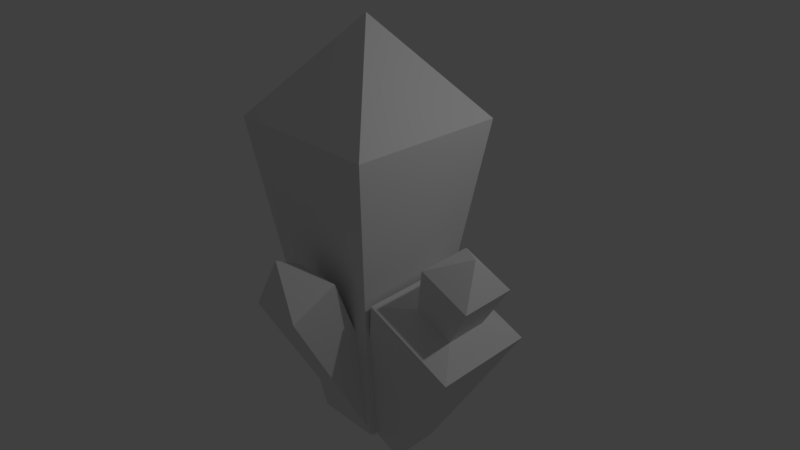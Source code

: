 # Source: crystal_1.blend  (saved by Blender 2.78.0; exported with 4.5.12 LTS)
import bpy
from mathutils import Matrix  # noqa: F401  (used for matrix-valued properties, if any)

bpy.ops.wm.read_factory_settings(use_empty=True)
scene = bpy.context.scene
scene.name = 'Scene'

# ---- collections
col_collection_1 = bpy.data.collections.new('Collection 1'); scene.collection.children.link(col_collection_1)

# ---- materials (node trees are filled in below, after node groups)
mat_material = bpy.data.materials.new('Material')
mat_material.alpha_threshold = 0.0
mat_material.use_transparent_shadow = False
mat_material.roughness = 0.5
mat_material.line_color = (0.0, 0.0, 0.0, 1.0)

# ---- material node trees

# ---- world
world_world = bpy.data.worlds.new('World'); scene.world = world_world
world_world.color = (0.05088, 0.05088, 0.05088)
world_world.use_sun_shadow = False
world_world.sun_shadow_jitter_overblur = 0.0
world_world.cycles.sampling_method = 'MANUAL'

# ---- cameras
cam_camera = bpy.data.cameras.new('Camera')
cam_camera.clip_end = 100.0
cam_camera.lens = 35.0
cam_camera.sensor_width = 32.0
cam_camera.sensor_height = 18.0
cam_camera.ortho_scale = 7.314
cam_camera.dof.focus_distance = 0.0
cam_camera.dof.aperture_fstop = 128.0

# ---- lights
light_lamp = bpy.data.lights.new('Lamp', 'POINT')
light_lamp.transmission_factor = 0.0
light_lamp.cutoff_distance = 30.0
light_lamp.energy = 100.0
light_lamp.shadow_buffer_clip_start = 1.001
light_lamp.shadow_soft_size = 0.1
light_lamp.shadow_maximum_resolution = 0.006
light_lamp.use_absolute_resolution = True

# ---- meshes
me_cube = bpy.data.meshes.new('Cube')
me_cube.from_pydata([(0.3784, 0.3784, -1.002), (0.3784, -0.3784, -1.002), (-0.3784, -0.3784, -1.002), (-0.3784, 0.3784, -1.002), (-1.341e-07, -1.788e-07, 0.6028), (0.3784, 4.691e-08, -1.002), (1.14e-07, 0.3784, -1.002), (0.8744, 0.8744, 0.239), (4.631e-08, -0.3784, -1.002), (0.8744, -0.8744, 0.239), (-0.3784, 1.823e-07, -1.002), (-0.8744, -0.8744, 0.239), (-0.8744, 0.8744, 0.239), (2.313e-07, 0.8744, 0.239), (-0.8744, 1.973e-07, 0.239), (-2.378e-07, -0.8744, 0.239), (0.8744, -2.717e-07, 0.239), (-1.49e-07, -1.788e-07, 1.533), (5.96e-08, 1.192e-07, -0.467), (0.1946, -0.2667, -0.9957), (0.7073, -0.6204, -0.3287), (0.1937, 0.2778, -0.9877), (0.7056, 0.4746, -0.3127), (0.6962, -0.2572, -1.07), (1.716, -0.6011, -0.4789), (0.6954, 0.2873, -1.062), (1.714, 0.4939, -0.4629), (1.034, -0.3046, -0.3357), (1.033, 0.1625, -0.3289), (1.464, 0.1707, -0.393), (1.464, -0.2963, -0.3998), (1.18, -0.3983, -0.1511), (1.179, 0.2129, -0.1423), (1.743, 0.2236, -0.2261), (1.743, -0.3876, -0.235), (1.578, -0.09852, -0.09235), (-0.1474, 0.1163, -0.9641), (-0.03899, 0.9809, -0.609), (-0.1474, 0.3389, -1.03), (0.2501, 0.4833, -1.033), (0.1441, 0.1163, -0.9641), (0.6479, 0.8176, -0.6504), (0.1441, 0.3389, -1.03), (0.0693, 0.3163, -0.9782), (-0.2614, 0.6739, -0.6155), (-0.2614, 1.013, -0.7164), (0.1834, 1.013, -0.7164), (0.1834, 0.6739, -0.6155), (0.2777, 0.1139, -0.9694), (0.4586, 0.2809, -1.024), (0.2824, 0.7518, -0.6779), (0.5583, 1.007, -0.7616), (0.8762, 0.698, -0.7482), (0.6004, 0.4432, -0.6645), (0.02063, -0.2842, -1.037), (0.1754, -1.33, -0.1295), (0.02063, -0.004222, -0.9905), (0.3301, -0.2842, -1.037), (0.3301, -0.004222, -0.9905), (-0.1101, -1.377, -0.3297), (-0.1101, -0.8607, -0.2443), (0.4609, -0.8607, -0.2443), (0.4609, -1.377, -0.3297)], [(17, 4)], [(18, 8, 2, 10), (16, 4, 9), (15, 4, 11), (14, 4, 12), (13, 6, 3, 12), (4, 13, 12), (4, 7, 13), (7, 0, 6, 13), (10, 14, 12, 3), (2, 11, 14, 10), (11, 4, 14), (8, 15, 11, 2), (1, 9, 15, 8), (9, 4, 15), (5, 16, 9, 1), (0, 7, 16, 5), (7, 4, 16), (6, 18, 10, 3), (0, 5, 18, 6), (5, 1, 8, 18), (19, 20, 22, 21), (21, 22, 26, 25), (25, 26, 24, 23), (23, 24, 20, 19), (21, 25, 23, 19), (22, 20, 27, 28), (27, 30, 34, 31), (20, 24, 30, 27), (26, 22, 28, 29), (24, 26, 29, 30), (34, 33, 35), (29, 28, 32, 33), (30, 29, 33, 34), (28, 27, 31, 32), (32, 31, 35), (31, 34, 35), (33, 32, 35), (44, 37, 45), (45, 37, 46), (46, 37, 47), (47, 37, 44), (38, 42, 40, 36), (51, 41, 52), (40, 47, 44, 36), (42, 46, 47, 40), (38, 45, 46, 42), (36, 44, 45, 38), (50, 41, 51), (52, 41, 53), (53, 41, 50), (39, 49, 48, 43), (48, 53, 50, 43), (49, 52, 53, 48), (39, 51, 52, 49), (43, 50, 51, 39), (59, 55, 60), (60, 55, 61), (61, 55, 62), (62, 55, 59), (56, 58, 57, 54), (57, 62, 59, 54), (58, 61, 62, 57), (56, 60, 61, 58), (54, 59, 60, 56)])
_uv = me_cube.uv_layers.new(name='UVMap')
_uv.uv.foreach_set('vector', [0.4598, 0.7962, 0.5042, 0.7111, 0.572, 0.7139, 0.572, 0.7906, 0.3375, 0.1791, 0.184, 0.1772, 0.3375, 0.001314, 0.1688, 0.0006572, 0.184, 0.1772, 0.0, 0.0, 3.532e-08, 0.1778, 0.184, 0.1772, 4.709e-08, 0.3556, 0.5967, 0.5334, 0.3375, 0.5323, 0.3375, 0.4553, 0.5967, 0.3556, 0.184, 0.1772, 0.1688, 0.3562, 4.709e-08, 0.3556, 0.184, 0.1772, 0.3375, 0.3569, 0.1688, 0.3562, 0.5967, 0.7111, 0.3375, 0.6092, 0.3375, 0.5323, 0.5967, 0.5334, 0.6002, 0.1781, 0.3375, 0.1778, 0.3375, 0.0, 0.6002, 0.1011, 0.6002, 0.255, 0.3375, 0.3556, 0.3375, 0.1778, 0.6002, 0.1781, 0.0, 0.0, 0.184, 0.1772, 3.532e-08, 0.1778, 0.5967, 0.7368, 0.8335, 0.8193, 0.8335, 0.9485, 0.5967, 0.7928, 0.5967, 0.6808, 0.8335, 0.69, 0.8335, 0.8193, 0.5967, 0.7368, 0.3375, 0.001314, 0.184, 0.1772, 0.1688, 0.0006572, 0.7921, 0.1613, 0.6002, 0.1772, 0.6002, 0.0, 0.7921, 0.08458, 0.7921, 0.2379, 0.6002, 0.3543, 0.6002, 0.1772, 0.7921, 0.1613, 0.3375, 0.3569, 0.184, 0.1772, 0.3375, 0.1791, 0.5042, 0.8645, 0.4598, 0.7962, 0.572, 0.7906, 0.572, 0.8673, 0.4598, 0.7119, 0.4598, 0.7888, 0.3375, 0.7884, 0.439, 0.7111, 0.4598, 0.7888, 0.4598, 0.8658, 0.439, 0.8651, 0.3375, 0.7884, 0.141, 0.3569, 0.2161, 0.4855, 0.0, 0.4919, 0.03356, 0.36, 0.8568, 0.323, 0.7921, 0.1596, 0.9208, 0.0, 0.9208, 0.2437, 0.6404, 0.5947, 0.5967, 0.3556, 0.8125, 0.3556, 0.7477, 0.5947, 0.1272, 0.784, 4.709e-08, 0.8566, 0.0, 0.7002, 0.1272, 0.7062, 0.638, 0.6808, 0.6404, 0.5947, 0.7477, 0.5947, 0.7453, 0.6808, 0.0, 0.4919, 0.2161, 0.4855, 0.1552, 0.5519, 0.06299, 0.5546, 0.08043, 0.9434, 0.08043, 0.8767, 0.1159, 0.8566, 0.1159, 0.9439, 0.2161, 0.4855, 0.2161, 0.6796, 0.1552, 0.6347, 0.1552, 0.5519, 5.886e-09, 0.6859, 0.0, 0.4919, 0.06299, 0.5546, 0.06299, 0.6374, 0.2161, 0.6796, 5.886e-09, 0.6859, 0.06299, 0.6374, 0.1552, 0.6347, 0.1751, 0.6967, 0.05453, 0.7002, 0.118, 0.6715, 0.9208, 0.2966, 0.9208, 0.2082, 0.9626, 0.2321, 0.9626, 0.3478, 0.8973, 0.8731, 0.8973, 0.9678, 0.8335, 0.9794, 0.8335, 0.8554, 0.06299, 0.5546, 0.1552, 0.5519, 0.1751, 0.5884, 0.05453, 0.5919, 0.05453, 0.5919, 0.1751, 0.5884, 0.118, 0.6715, 0.1751, 0.5884, 0.1751, 0.6967, 0.118, 0.6715, 0.05453, 0.7002, 0.05453, 0.5919, 0.118, 0.6715, 0.2129, 0.7697, 0.166, 0.7101, 0.2129, 0.7002, 0.5916, 0.8016, 0.572, 0.7566, 0.5916, 0.7111, 0.1272, 0.7054, 0.166, 0.7101, 0.1272, 0.7749, 0.1272, 0.7749, 0.166, 0.7101, 0.2129, 0.7697, 1.0, 0.7246, 0.9477, 0.7247, 0.9405, 0.6809, 0.9928, 0.6808, 0.5888, 0.8655, 0.572, 0.8505, 0.5888, 0.8016, 0.1562, 0.8855, 0.1272, 0.7749, 0.2129, 0.7697, 0.2124, 0.882, 0.04029, 0.8757, 0.04029, 0.9973, 0.0, 0.9682, 0.01388, 0.8566, 1.0, 0.7246, 1.0, 0.8672, 0.9202, 0.8673, 0.9477, 0.7247, 0.3016, 0.8269, 0.2855, 0.6922, 0.3324, 0.639, 0.3324, 0.792, 0.8335, 0.7823, 0.8755, 0.8436, 0.8335, 0.8554, 0.9202, 0.8553, 0.8755, 0.8436, 0.9202, 0.7822, 0.9202, 0.7822, 0.8755, 0.8436, 0.8335, 0.7823, 0.9706, 0.3982, 0.9146, 0.3982, 0.9109, 0.3556, 0.967, 0.3556, 0.9116, 0.6808, 0.9202, 0.7822, 0.8335, 0.7823, 0.8547, 0.6809, 0.332, 0.8675, 0.332, 1.0, 0.2855, 0.9381, 0.3015, 0.8269, 0.9706, 0.3982, 0.9948, 0.5303, 0.9093, 0.5303, 0.9146, 0.3982, 0.9249, 0.667, 0.9093, 0.5687, 0.9546, 0.5303, 0.9546, 0.6418, 0.3308, 0.6384, 0.2672, 0.6299, 0.3263, 0.5337, 0.3263, 0.5337, 0.2672, 0.6299, 0.2161, 0.5343, 0.2161, 0.5343, 0.2672, 0.6299, 0.2206, 0.639, 0.08043, 0.941, 0.04029, 0.9032, 0.08043, 0.8566, 0.8568, 0.3556, 0.9093, 0.3742, 0.8896, 0.4281, 0.8371, 0.4095, 0.8896, 0.4281, 0.9093, 0.6547, 0.8125, 0.6205, 0.8371, 0.4095, 0.9503, 0.2082, 0.9208, 0.03579, 0.9852, 0.0, 0.9852, 0.1888, 0.3308, 0.3569, 0.3263, 0.5337, 0.2161, 0.5343, 0.2711, 0.3572, 0.2855, 0.6817, 0.2855, 0.9475, 0.2161, 0.8688, 0.2479, 0.639])
me_cube.materials.append(mat_material)
me_cube.use_remesh_preserve_volume = False
me_cube.use_remesh_preserve_attributes = False
me_cube.use_mirror_vertex_groups = False
me_cube.update()

# ---- objects
ob_cube = bpy.data.objects.new('Cube', me_cube)
ob_lamp = bpy.data.objects.new('Lamp', light_lamp)
ob_camera = bpy.data.objects.new('Camera', cam_camera)

# ---- transforms, parenting, visibility, modifiers, constraints
ob_cube.location = (0.0, 0.0, 2.686)
ob_cube.scale = (1.0, 1.0, 2.848)
ob_cube.lock_rotations_4d = False
ob_cube.empty_display_type = 'ARROWS'
ob_cube.lineart.crease_threshold = 0.0
ob_lamp.location = (4.076, 1.005, 5.904)
ob_lamp.rotation_euler = (0.6503, 0.05522, 1.866)
ob_lamp.lock_rotations_4d = False
ob_lamp.empty_display_type = 'ARROWS'
ob_lamp.color = (0.0, 0.0, 0.0, 0.0)
ob_lamp.lineart.crease_threshold = 0.0
ob_camera.location = (6.207, -5.414, 6.268)
ob_camera.rotation_euler = (1.109, 0.0, 0.8149)
ob_camera.lock_rotations_4d = False
ob_camera.empty_display_type = 'ARROWS'
ob_camera.color = (0.0, 0.0, 0.0, 0.0)
ob_camera.display_type = 'WIRE'
ob_camera.lineart.crease_threshold = 0.0

# ---- collection membership
col_collection_1.objects.link(ob_cube)
col_collection_1.objects.link(ob_lamp)
col_collection_1.objects.link(ob_camera)

# ---- scene / render settings (as saved in the file)
scene.camera = ob_camera
scene.frame_start = 1; scene.frame_end = 250; scene.frame_set(1)
scene.render.engine = 'BLENDER_EEVEE_NEXT'
scene.render.resolution_percentage = 50
scene.render.dither_intensity = 0.0
scene.cycles.use_denoising = False
scene.cycles.samples = 128
scene.cycles.sampling_pattern = 'TABULATED_SOBOL'
scene.cycles.light_sampling_threshold = 0.0
scene.cycles.use_adaptive_sampling = False
scene.cycles.use_light_tree = False
scene.cycles.blur_glossy = 0.0
scene.cycles.sample_clamp_indirect = 0.0
scene.view_settings.view_transform = 'Standard'
bpy.context.view_layer.update()
